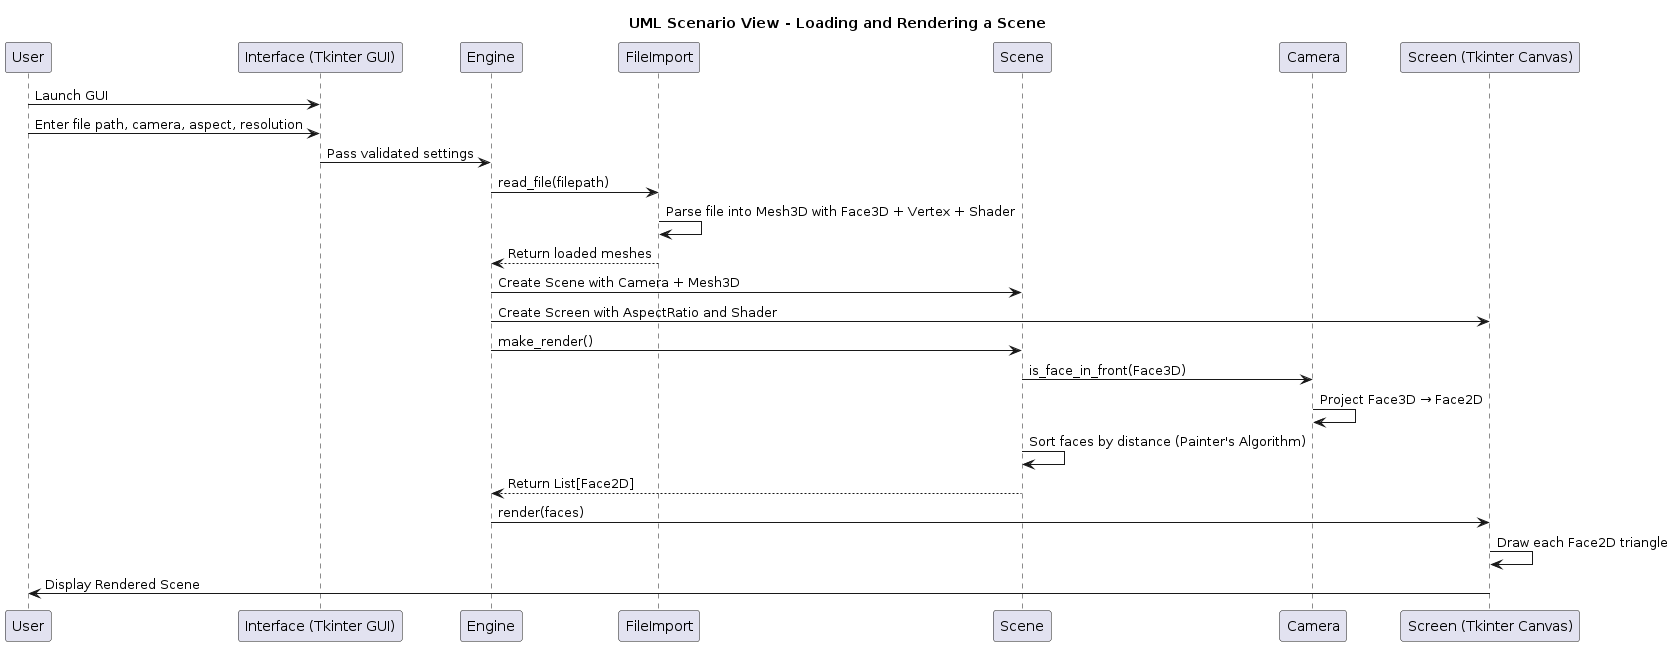

The diagram above was rendered by PlantUML. Its source (embedded in the PNG):
@startuml ScenarioView
title "UML Scenario View - Loading and Rendering a Scene"

participant "User" as User
participant "Interface (Tkinter GUI)" as Interface
participant "Engine" as Engine
participant "FileImport" as FileImport
participant "Scene" as Scene
participant "Camera" as Camera
participant "Screen (Tkinter Canvas)" as Screen

User -> Interface: Launch GUI
User -> Interface: Enter file path, camera, aspect, resolution
Interface -> Engine: Pass validated settings

Engine -> FileImport: read_file(filepath)
FileImport -> FileImport: Parse file into Mesh3D with Face3D + Vertex + Shader
FileImport --> Engine: Return loaded meshes

Engine -> Scene: Create Scene with Camera + Mesh3D
Engine -> Screen: Create Screen with AspectRatio and Shader

Engine -> Scene: make_render()
Scene -> Camera: is_face_in_front(Face3D)
Camera -> Camera: Project Face3D → Face2D
Scene -> Scene: Sort faces by distance (Painter's Algorithm)
Scene --> Engine: Return List[Face2D]

Engine -> Screen: render(faces)
Screen -> Screen: Draw each Face2D triangle
Screen -> User: Display Rendered Scene

@enduml